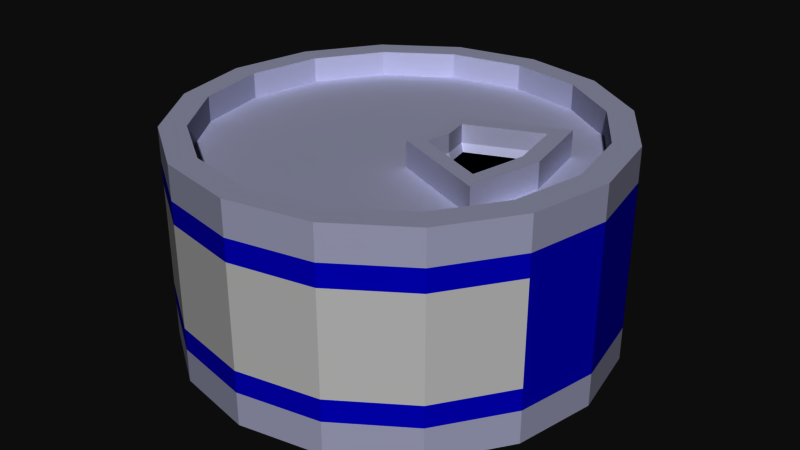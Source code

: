 # Source: catfood.blend  (saved by Blender 2.79.0; exported with 4.5.12 LTS)
import bpy
from mathutils import Matrix  # noqa: F401  (used for matrix-valued properties, if any)

bpy.ops.wm.read_factory_settings(use_empty=True)
scene = bpy.context.scene
scene.name = 'Scene'

# ---- collections
col_collection_1 = bpy.data.collections.new('Collection 1'); scene.collection.children.link(col_collection_1)

# ---- materials (node trees are filled in below, after node groups)
mat_material = bpy.data.materials.new('Material')
mat_material.alpha_threshold = 0.0
mat_material.use_transparent_shadow = False
mat_material.diffuse_color = (0.6725, 0.6786, 0.8, 1.0)
mat_material.roughness = 0.5
mat_material_001 = bpy.data.materials.new('Material.001')
mat_material_001.alpha_threshold = 0.0
mat_material_001.use_transparent_shadow = False
mat_material_001.roughness = 0.5
mat_material_002 = bpy.data.materials.new('Material.002')
mat_material_002.alpha_threshold = 0.0
mat_material_002.use_transparent_shadow = False
mat_material_002.diffuse_color = (0.005629, 0.0, 0.8, 1.0)
mat_material_002.roughness = 0.5
mat_material_003 = bpy.data.materials.new('Material.003')
mat_material_003.alpha_threshold = 0.0
mat_material_003.use_transparent_shadow = False
mat_material_003.diffuse_color = (0.0, 0.0, 0.0, 1.0)
mat_material_003.roughness = 0.5

# ---- material node trees

# ---- world
world_world = bpy.data.worlds.new('World'); scene.world = world_world
world_world.color = (0.05088, 0.05088, 0.05088)
world_world.use_sun_shadow = False
world_world.sun_shadow_jitter_overblur = 0.0
world_world.cycles.sampling_method = 'MANUAL'

# ---- meshes
me_cylinder = bpy.data.meshes.new('Cylinder')
me_cylinder.from_pydata([(-0.3369, 0.8134, 1.0), (0.0, 1.0, 1.0), (-0.6225, 0.6225, 1.0), (0.3827, 0.9239, 1.0), (-0.8134, 0.3369, 1.0), (0.7071, 0.7071, 1.0), (-0.8804, 1.005e-08, 1.0), (0.9239, 0.3827, 1.0), (-0.8134, -0.3369, 1.0), (1.0, -4.371e-08, 1.0), (-0.6225, -0.6225, 1.0), (0.9239, -0.3827, 1.0), (-0.3369, -0.8134, 1.0), (0.7071, -0.7071, 1.0), (1.456e-07, -0.8804, 1.0), (0.3827, -0.9239, 1.0), (0.3369, -0.8134, 1.0), (1.51e-07, -1.0, 1.0), (0.6225, -0.6225, 1.0), (-0.3827, -0.9239, 1.0), (0.8134, -0.3369, 1.0), (-0.7071, -0.7071, 1.0), (0.8804, -3.893e-08, 1.0), (-0.9239, -0.3827, 1.0), (0.8134, 0.3369, 1.0), (-1.0, 1.192e-08, 1.0), (0.6225, 0.6225, 1.0), (-0.9239, 0.3827, 1.0), (0.3369, 0.8134, 1.0), (-0.7071, 0.7071, 1.0), (1.27e-08, 0.8804, 1.0), (-0.3827, 0.9239, 1.0), (-0.3369, 0.8134, 0.8818), (-0.6225, 0.6225, 0.8818), (-0.8134, 0.3369, 0.8818), (-0.8804, 1.005e-08, 0.8818), (-0.8134, -0.3369, 0.8818), (-0.6225, -0.6225, 0.8818), (-0.3369, -0.8134, 0.8818), (1.456e-07, -0.8804, 0.8818), (0.3369, -0.8134, 0.8818), (0.6225, -0.6225, 0.8818), (0.8134, -0.3369, 0.8818), (0.8804, -3.893e-08, 0.8818), (0.8134, 0.3369, 0.8818), (0.6225, 0.6225, 0.8818), (0.3369, 0.8134, 0.8818), (1.27e-08, 0.8804, 0.8818), (-0.2281, 0.5507, 0.8818), (-0.4215, 0.4215, 0.8818), (-0.5507, 0.2281, 0.8818), (-0.5961, 3.799e-09, 0.8818), (-0.5507, -0.2281, 0.8818), (-0.4215, -0.4215, 0.8818), (-0.2281, -0.5507, 0.8818), (1.254e-07, -0.5961, 0.8818), (0.2281, -0.5507, 0.8818), (0.4215, -0.4215, 0.8818), (0.5507, -0.2281, 0.8818), (0.5961, -2.936e-08, 0.8818), (0.5507, 0.2281, 0.8818), (0.4215, 0.4215, 0.8818), (0.2281, 0.5507, 0.8818), (3.537e-08, 0.5961, 0.8818), (-0.1051, 0.2538, 0.8818), (-0.2324, 0.2324, 0.8818), (-0.2538, 0.1051, 0.8818), (-0.2747, 1.751e-09, 0.8818), (-0.2538, -0.1051, 0.8818), (-0.2324, -0.2324, 0.8818), (-0.1051, -0.2538, 0.8818), (1.095e-07, -0.2747, 0.8818), (0.1051, -0.2538, 0.8818), (0.2324, -0.2324, 0.8818), (0.2538, -0.1051, 0.8818), (0.2747, -1.353e-08, 0.8818), (0.2538, 0.1051, 0.8818), (0.2324, 0.2324, 0.8818), (0.1051, 0.2538, 0.8818), (6.801e-08, 0.2747, 0.8818), (0.1051, 0.1051, 0.8818), (1.043e-07, 0.1051, 0.8818), (-0.1051, 0.1051, 0.8818), (-0.1051, -1.49e-08, 0.8818), (-0.1051, -0.1051, 0.8818), (1.08e-07, -1.49e-08, 0.8818), (0.1051, -1.49e-08, 0.8818), (0.1051, -0.1051, 0.8818), (0.1051, -0.1051, 0.8818), (1.08e-07, -0.1051, 0.8818), (-0.3369, 0.8134, 0.0), (0.0, 1.0, 0.0), (-0.6225, 0.6225, 0.0), (0.3827, 0.9239, 0.0), (-0.8134, 0.3369, 0.0), (0.7071, 0.7071, 0.0), (-0.8804, 1.005e-08, 0.0), (0.9239, 0.3827, 0.0), (-0.8134, -0.3369, 0.0), (1.0, -4.371e-08, 0.0), (-0.6225, -0.6225, 0.0), (0.9239, -0.3827, 0.0), (-0.3369, -0.8134, 0.0), (0.7071, -0.7071, 0.0), (1.456e-07, -0.8804, 0.0), (0.3827, -0.9239, 0.0), (0.3369, -0.8134, 0.0), (1.51e-07, -1.0, 0.0), (0.6225, -0.6225, 0.0), (-0.3827, -0.9239, 0.0), (0.8134, -0.3369, 0.0), (-0.7071, -0.7071, 0.0), (0.8804, -3.893e-08, 0.0), (-0.9239, -0.3827, 0.0), (0.8134, 0.3369, 0.0), (-1.0, 1.192e-08, 0.0), (0.6225, 0.6225, 0.0), (-0.9239, 0.3827, 0.0), (0.3369, 0.8134, 0.0), (-0.7071, 0.7071, 0.0), (1.27e-08, 0.8804, 0.0), (-0.3827, 0.9239, 0.0), (-0.3369, 0.8134, 0.1182), (-0.6225, 0.6225, 0.1182), (-0.8134, 0.3369, 0.1182), (-0.8804, 1.005e-08, 0.1182), (-0.8134, -0.3369, 0.1182), (-0.6225, -0.6225, 0.1182), (-0.3369, -0.8134, 0.1182), (1.456e-07, -0.8804, 0.1182), (0.3369, -0.8134, 0.1182), (0.6225, -0.6225, 0.1182), (0.8134, -0.3369, 0.1182), (0.8804, -3.893e-08, 0.1182), (0.8134, 0.3369, 0.1182), (0.6225, 0.6225, 0.1182), (0.3369, 0.8134, 0.1182), (1.27e-08, 0.8804, 0.1182), (-0.2281, 0.5507, 0.1182), (-0.4215, 0.4215, 0.1182), (-0.5507, 0.2281, 0.1182), (-0.5961, 3.799e-09, 0.1182), (-0.5507, -0.2281, 0.1182), (-0.4215, -0.4215, 0.1182), (-0.2281, -0.5507, 0.1182), (1.254e-07, -0.5961, 0.1182), (0.2281, -0.5507, 0.1182), (0.4215, -0.4215, 0.1182), (0.5507, -0.2281, 0.1182), (0.5961, -2.936e-08, 0.1182), (0.5507, 0.2281, 0.1182), (0.4215, 0.4215, 0.1182), (0.2281, 0.5507, 0.1182), (3.537e-08, 0.5961, 0.1182), (-0.1051, 0.2538, 0.1182), (-0.2324, 0.2324, 0.1182), (-0.2538, 0.1051, 0.1182), (-0.2747, 1.751e-09, 0.1182), (-0.2538, -0.1051, 0.1182), (-0.2324, -0.2324, 0.1182), (-0.1051, -0.2538, 0.1182), (1.095e-07, -0.2747, 0.1182), (0.1051, -0.2538, 0.1182), (0.2324, -0.2324, 0.1182), (0.2538, -0.1051, 0.1182), (0.2747, -1.353e-08, 0.1182), (0.2538, 0.1051, 0.1182), (0.2324, 0.2324, 0.1182), (0.1051, 0.2538, 0.1182), (6.801e-08, 0.2747, 0.1182), (0.1051, 0.1051, 0.1182), (1.043e-07, 0.1051, 0.1182), (-0.1051, 0.1051, 0.1182), (-0.1051, -1.49e-08, 0.1182), (-0.1051, -0.1051, 0.1182), (1.08e-07, -1.49e-08, 0.1182), (0.1051, -1.49e-08, 0.1182), (0.1051, -0.1051, 0.1182), (0.1051, -0.1051, 0.1182), (1.08e-07, -0.1051, 0.1182), (0.6249, -0.3512, 0.8818), (0.6947, -2.913e-08, 0.8818), (0.6249, 0.3512, 0.8818), (0.1678, -0.1619, 0.8818), (0.2, -4.755e-09, 0.8818), (0.1678, 0.1619, 0.8818), (0.6249, -0.3512, 1.0), (0.6947, -2.913e-08, 1.0), (0.6249, 0.3512, 1.0), (0.1678, -0.1619, 1.0), (0.2, -4.755e-09, 1.0), (0.1678, 0.1619, 1.0), (0.5661, -0.2537, 1.0), (0.6166, -2.932e-08, 1.0), (0.5661, 0.2537, 1.0), (0.236, -0.1169, 1.0), (0.2592, -1.171e-08, 1.0), (0.236, 0.1169, 1.0), (0.5661, -0.2537, 0.9165), (0.6166, -2.932e-08, 0.9165), (0.5661, 0.2537, 0.9165), (0.236, -0.1169, 0.9165), (0.2592, -1.171e-08, 0.9165), (0.236, 0.1169, 0.9165), (0.0, 1.0, 0.8414), (0.0, 1.0, 0.7406), (0.0, 1.0, 0.2594), (0.0, 1.0, 0.1586), (0.3827, 0.9239, 0.1586), (0.3827, 0.9239, 0.2594), (0.3827, 0.9239, 0.7406), (0.3827, 0.9239, 0.8414), (0.7071, 0.7071, 0.1586), (0.7071, 0.7071, 0.2594), (0.7071, 0.7071, 0.7406), (0.7071, 0.7071, 0.8414), (0.9239, 0.3827, 0.1586), (0.9239, 0.3827, 0.2594), (0.9239, 0.3827, 0.7406), (0.9239, 0.3827, 0.8414), (1.0, -4.371e-08, 0.1586), (1.0, -4.371e-08, 0.2594), (1.0, -4.371e-08, 0.7406), (1.0, -4.371e-08, 0.8414), (0.9239, -0.3827, 0.1586), (0.9239, -0.3827, 0.2594), (0.9239, -0.3827, 0.7406), (0.9239, -0.3827, 0.8414), (0.7071, -0.7071, 0.1586), (0.7071, -0.7071, 0.2594), (0.7071, -0.7071, 0.7406), (0.7071, -0.7071, 0.8414), (0.3827, -0.9239, 0.1586), (0.3827, -0.9239, 0.2594), (0.3827, -0.9239, 0.7406), (0.3827, -0.9239, 0.8414), (1.51e-07, -1.0, 0.1586), (1.51e-07, -1.0, 0.2594), (1.51e-07, -1.0, 0.7406), (1.51e-07, -1.0, 0.8414), (-0.3827, -0.9239, 0.1586), (-0.3827, -0.9239, 0.2594), (-0.3827, -0.9239, 0.7406), (-0.3827, -0.9239, 0.8414), (-0.7071, -0.7071, 0.1586), (-0.7071, -0.7071, 0.2594), (-0.7071, -0.7071, 0.7406), (-0.7071, -0.7071, 0.8414), (-0.9239, -0.3827, 0.1586), (-0.9239, -0.3827, 0.2594), (-0.9239, -0.3827, 0.7406), (-0.9239, -0.3827, 0.8414), (-1.0, 1.192e-08, 0.1586), (-1.0, 1.192e-08, 0.2594), (-1.0, 1.192e-08, 0.7406), (-1.0, 1.192e-08, 0.8414), (-0.9239, 0.3827, 0.1586), (-0.9239, 0.3827, 0.2594), (-0.9239, 0.3827, 0.7406), (-0.9239, 0.3827, 0.8414), (-0.7071, 0.7071, 0.1586), (-0.7071, 0.7071, 0.2594), (-0.7071, 0.7071, 0.7406), (-0.7071, 0.7071, 0.8414), (-0.3827, 0.9239, 0.1586), (-0.3827, 0.9239, 0.2594), (-0.3827, 0.9239, 0.7406), (-0.3827, 0.9239, 0.8414)], [], [(214, 218, 217, 213), (211, 3, 5, 215), (215, 5, 7, 219), (219, 7, 9, 223), (223, 9, 11, 227), (227, 11, 13, 231), (231, 13, 15, 235), (235, 15, 17, 239), (239, 17, 19, 243), (243, 19, 21, 247), (247, 21, 23, 251), (251, 23, 25, 255), (255, 25, 27, 259), (259, 27, 29, 263), (13, 11, 20, 18), (263, 29, 31, 267), (210, 214, 213, 209), (17, 15, 16, 14), (25, 23, 8, 6), (7, 5, 26, 24), (1, 31, 0, 30), (15, 13, 18, 16), (23, 21, 10, 8), (5, 3, 28, 26), (31, 29, 2, 0), (9, 7, 24, 22), (27, 25, 6, 4), (19, 17, 14, 12), (11, 9, 22, 20), (29, 27, 4, 2), (3, 1, 30, 28), (21, 19, 12, 10), (4, 6, 35, 34), (6, 8, 36, 35), (24, 26, 45, 44), (26, 28, 46, 45), (8, 10, 37, 36), (10, 12, 38, 37), (28, 30, 47, 46), (12, 14, 39, 38), (14, 16, 40, 39), (30, 0, 32, 47), (16, 18, 41, 40), (18, 20, 42, 41), (0, 2, 33, 32), (2, 4, 34, 33), (20, 22, 43, 42), (22, 24, 44, 43), (41, 42, 58, 57), (42, 43, 59, 58), (43, 44, 60, 59), (44, 45, 61, 60), (47, 32, 48, 63), (45, 46, 62, 61), (32, 33, 49, 48), (46, 47, 63, 62), (33, 34, 50, 49), (34, 35, 51, 50), (35, 36, 52, 51), (36, 37, 53, 52), (37, 38, 54, 53), (38, 39, 55, 54), (39, 40, 56, 55), (40, 41, 57, 56), (60, 61, 77, 76), (63, 48, 64, 79), (61, 62, 78, 77), (48, 49, 65, 64), (62, 63, 79, 78), (49, 50, 66, 65), (50, 51, 67, 66), (51, 52, 68, 67), (52, 53, 69, 68), (53, 54, 70, 69), (54, 55, 71, 70), (55, 56, 72, 71), (56, 57, 73, 72), (57, 58, 74, 73), (60, 200, 203, 76), (76, 203, 202, 75), (80, 86, 75, 76), (80, 81, 85, 86), (81, 82, 83, 85), (83, 84, 89, 85), (86, 85, 89, 87), (73, 74, 87, 72), (74, 75, 86, 87), (71, 72, 88, 89), (70, 71, 89, 84), (67, 68, 84, 83), (68, 69, 70, 84), (79, 64, 82, 81), (78, 79, 81, 80), (80, 76, 77, 78), (66, 67, 83, 82), (64, 65, 66, 82), (207, 208, 93, 91), (218, 222, 221, 217), (222, 226, 225, 221), (226, 230, 229, 225), (230, 234, 233, 229), (234, 238, 237, 233), (238, 242, 241, 237), (242, 246, 245, 241), (246, 250, 249, 245), (250, 254, 253, 249), (254, 258, 257, 253), (258, 262, 261, 257), (262, 266, 265, 261), (103, 108, 110, 101), (264, 207, 91, 121), (107, 104, 106, 105), (115, 96, 98, 113), (97, 114, 116, 95), (91, 120, 90, 121), (105, 106, 108, 103), (113, 98, 100, 111), (95, 116, 118, 93), (121, 90, 92, 119), (99, 112, 114, 97), (117, 94, 96, 115), (109, 102, 104, 107), (101, 110, 112, 99), (119, 92, 94, 117), (93, 118, 120, 91), (111, 100, 102, 109), (94, 124, 125, 96), (96, 125, 126, 98), (114, 134, 135, 116), (116, 135, 136, 118), (98, 126, 127, 100), (100, 127, 128, 102), (118, 136, 137, 120), (102, 128, 129, 104), (104, 129, 130, 106), (120, 137, 122, 90), (106, 130, 131, 108), (108, 131, 132, 110), (90, 122, 123, 92), (92, 123, 124, 94), (110, 132, 133, 112), (112, 133, 134, 114), (131, 147, 148, 132), (132, 148, 149, 133), (133, 149, 150, 134), (134, 150, 151, 135), (137, 153, 138, 122), (135, 151, 152, 136), (122, 138, 139, 123), (136, 152, 153, 137), (123, 139, 140, 124), (124, 140, 141, 125), (125, 141, 142, 126), (126, 142, 143, 127), (127, 143, 144, 128), (128, 144, 145, 129), (129, 145, 146, 130), (130, 146, 147, 131), (150, 166, 167, 151), (153, 169, 154, 138), (151, 167, 168, 152), (138, 154, 155, 139), (152, 168, 169, 153), (139, 155, 156, 140), (140, 156, 157, 141), (141, 157, 158, 142), (142, 158, 159, 143), (143, 159, 160, 144), (144, 160, 161, 145), (145, 161, 162, 146), (146, 162, 163, 147), (147, 163, 164, 148), (148, 164, 165, 149), (149, 165, 166, 150), (170, 166, 165, 176), (170, 176, 175, 171), (171, 175, 173, 172), (173, 175, 179, 174), (176, 177, 179, 175), (163, 162, 177, 164), (164, 177, 176, 165), (161, 179, 178, 162), (160, 174, 179, 161), (157, 173, 174, 158), (158, 174, 160, 159), (169, 171, 172, 154), (168, 170, 171, 169), (170, 168, 167, 166), (156, 172, 173, 157), (154, 172, 156, 155), (184, 183, 189, 190), (182, 185, 191, 188), (75, 202, 201, 74), (74, 201, 198, 58), (59, 58, 198, 199), (60, 59, 199, 200), (187, 188, 194, 193), (191, 190, 196, 197), (180, 181, 187, 186), (183, 180, 186, 189), (185, 184, 190, 191), (181, 182, 188, 187), (192, 193, 199, 198), (196, 195, 201, 202), (188, 191, 197, 194), (190, 189, 195, 196), (186, 187, 193, 192), (189, 186, 192, 195), (195, 192, 198, 201), (197, 196, 202, 203), (193, 194, 200, 199), (194, 197, 203, 200), (205, 210, 209, 206), (260, 264, 121, 119), (256, 260, 119, 117), (252, 256, 117, 115), (248, 252, 115, 113), (244, 248, 113, 111), (240, 244, 111, 109), (236, 240, 109, 107), (232, 236, 107, 105), (228, 232, 105, 103), (224, 228, 103, 101), (220, 224, 101, 99), (216, 220, 99, 97), (212, 216, 97, 95), (208, 212, 95, 93), (204, 1, 3, 211), (266, 205, 206, 265), (267, 204, 205, 266), (207, 264, 265, 206), (263, 267, 266, 262), (264, 260, 261, 265), (259, 263, 262, 258), (260, 256, 257, 261), (255, 259, 258, 254), (256, 252, 253, 257), (251, 255, 254, 250), (252, 248, 249, 253), (247, 251, 250, 246), (248, 244, 245, 249), (243, 247, 246, 242), (244, 240, 241, 245), (239, 243, 242, 238), (240, 236, 237, 241), (235, 239, 238, 234), (236, 232, 233, 237), (231, 235, 234, 230), (232, 228, 229, 233), (227, 231, 230, 226), (228, 224, 225, 229), (223, 227, 226, 222), (224, 220, 221, 225), (219, 223, 222, 218), (220, 216, 217, 221), (215, 219, 218, 214), (216, 212, 213, 217), (211, 215, 214, 210), (212, 208, 209, 213), (204, 211, 210, 205), (208, 207, 206, 209), (267, 31, 1, 204), (59, 60, 76, 75), (58, 59, 75, 74)])
me_cylinder.polygons.foreach_set('material_index', [2, 0, 0, 0, 0, 0, 0, 0, 0, 0, 0, 0, 0, 0, 0, 0, 2, 0, 0, 0, 0, 0, 0, 0, 0, 0, 0, 0, 0, 0, 0, 0, 0, 0, 0, 0, 0, 0, 0, 0, 0, 0, 0, 0, 0, 0, 0, 0, 0, 0, 0, 0, 0, 0, 0, 0, 0, 0, 0, 0, 0, 0, 0, 0, 0, 0, 0, 0, 0, 0, 0, 0, 0, 0, 0, 0, 0, 0, 0, 0, 0, 0, 0, 0, 0, 0, 0, 0, 0, 0, 0, 0, 0, 0, 0, 0, 0, 2, 2, 1, 1, 1, 1, 1, 1, 2, 2, 2, 2, 0, 0, 0, 0, 0, 0, 0, 0, 0, 0, 0, 0, 0, 0, 0, 0, 0, 0, 0, 0, 0, 0, 0, 0, 0, 0, 0, 0, 0, 0, 0, 0, 0, 0, 0, 0, 0, 0, 0, 0, 0, 0, 0, 0, 0, 0, 0, 0, 0, 0, 0, 0, 0, 0, 0, 0, 0, 0, 0, 0, 0, 0, 0, 0, 0, 0, 0, 0, 0, 0, 0, 0, 0, 0, 0, 0, 0, 0, 0, 0, 0, 0, 0, 0, 0, 0, 0, 0, 0, 0, 0, 0, 0, 0, 0, 0, 0, 0, 0, 0, 0, 0, 0, 2, 0, 0, 0, 0, 0, 0, 0, 0, 0, 0, 0, 0, 0, 0, 0, 2, 2, 2, 2, 2, 2, 2, 2, 2, 2, 2, 2, 2, 2, 2, 2, 2, 2, 2, 2, 2, 2, 2, 2, 2, 2, 2, 2, 2, 2, 2, 2, 2, 0, 3, 3])
me_cylinder.materials.append(mat_material)
me_cylinder.materials.append(mat_material_001)
me_cylinder.materials.append(mat_material_002)
me_cylinder.materials.append(mat_material_003)
me_cylinder.use_remesh_preserve_volume = False
me_cylinder.use_remesh_preserve_attributes = False
me_cylinder.use_mirror_vertex_groups = False
me_cylinder.update()

# ---- objects
ob_cylinder = bpy.data.objects.new('Cylinder', me_cylinder)

# ---- transforms, parenting, visibility, modifiers, constraints
ob_cylinder.location = (0.0, 0.0, 0.0)
ob_cylinder.lineart.crease_threshold = 0.0

# ---- collection membership
col_collection_1.objects.link(ob_cylinder)

# ---- scene / render settings (as saved in the file)
scene.frame_start = 1; scene.frame_end = 250; scene.frame_set(1)
scene.render.engine = 'BLENDER_EEVEE_NEXT'
scene.render.resolution_percentage = 50
scene.render.dither_intensity = 0.0
scene.cycles.use_denoising = False
scene.cycles.samples = 128
scene.cycles.sampling_pattern = 'TABULATED_SOBOL'
scene.cycles.use_adaptive_sampling = False
scene.cycles.use_light_tree = False
scene.cycles.blur_glossy = 0.0
scene.cycles.sample_clamp_indirect = 0.0
scene.view_settings.view_transform = 'Raw'
bpy.context.view_layer.update()

# ---- added for rendering (the .blend has no active camera and no usable light): camera, sun
cam_auto = bpy.data.cameras.new('AutoCamera')
cam_auto.lens = 50.0
cam_auto.sensor_width = 36.0
cam_auto.clip_end = 1000.0
ob_auto_camera = bpy.data.objects.new('AutoCamera', cam_auto)
scene.collection.objects.link(ob_auto_camera)
ob_auto_camera.location = (2.77567, -3.33081, 2.72054)
ob_auto_camera.rotation_euler = (1.09748, -7.21219e-08, 0.694738)
scene.camera = ob_auto_camera
light_auto_sun = bpy.data.lights.new('AutoSun', 'SUN')
light_auto_sun.energy = 3.0
light_auto_sun.angle = 0.0523599
ob_auto_sun = bpy.data.objects.new('AutoSun', light_auto_sun)
scene.collection.objects.link(ob_auto_sun)
ob_auto_sun.rotation_euler = (0.872665, 0.174533, 0.523599)
bpy.context.view_layer.update()

